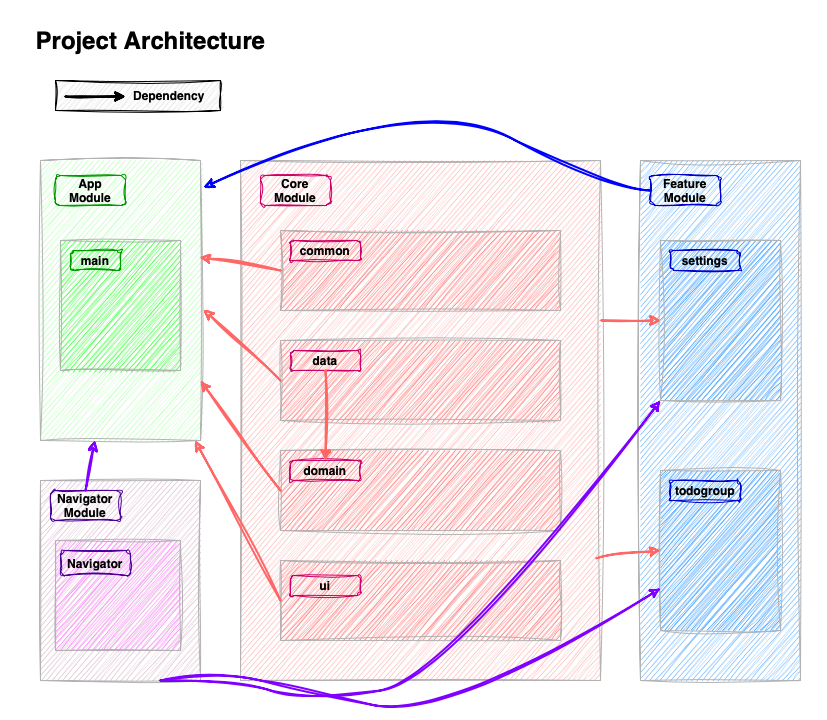

The diagram above was exported from draw.io. Its source (the exported page's mxGraphModel, read from the mxfile embedded in the PNG):
<mxGraphModel dx="938" dy="606" grid="1" gridSize="10" guides="1" tooltips="1" connect="1" arrows="1" fold="1" page="1" pageScale="1" pageWidth="827" pageHeight="1169" background="#ffffff" math="0" shadow="0">
  <root>
    <mxCell id="0" />
    <mxCell id="1" parent="0" />
    <mxCell id="utTp_XwKtl1BQAvwc6x4-6" value="" style="rounded=0;whiteSpace=wrap;html=1;fillColor=#FFCCCC;strokeColor=#B3B3B3;sketch=1;curveFitting=1;jiggle=2;" vertex="1" parent="1">
      <mxGeometry x="240" y="160" width="360" height="520" as="geometry" />
    </mxCell>
    <mxCell id="utTp_XwKtl1BQAvwc6x4-1" value="Project Architecture" style="text;strokeColor=none;fillColor=none;html=1;fontSize=24;fontStyle=1;verticalAlign=middle;align=center;sketch=1;curveFitting=1;jiggle=2;" vertex="1" parent="1">
      <mxGeometry x="20" y="20" width="260" height="40" as="geometry" />
    </mxCell>
    <mxCell id="utTp_XwKtl1BQAvwc6x4-5" value="" style="rounded=0;whiteSpace=wrap;html=1;fillColor=#CCFFCC;strokeColor=#B3B3B3;sketch=1;curveFitting=1;jiggle=2;" vertex="1" parent="1">
      <mxGeometry x="40" y="160" width="160" height="280" as="geometry" />
    </mxCell>
    <mxCell id="utTp_XwKtl1BQAvwc6x4-7" value="" style="rounded=0;whiteSpace=wrap;html=1;sketch=1;curveFitting=1;jiggle=2;fillColor=#99CCFF;strokeColor=#B3B3B3;" vertex="1" parent="1">
      <mxGeometry x="640" y="160" width="160" height="520" as="geometry" />
    </mxCell>
    <mxCell id="utTp_XwKtl1BQAvwc6x4-8" value="" style="rounded=0;whiteSpace=wrap;html=1;fillColor=#E6D0DE;strokeColor=#B3B3B3;glass=0;sketch=1;curveFitting=1;jiggle=2;" vertex="1" parent="1">
      <mxGeometry x="40" y="480" width="160" height="200" as="geometry" />
    </mxCell>
    <mxCell id="utTp_XwKtl1BQAvwc6x4-9" value="&lt;b&gt;Navigator&lt;/b&gt;&lt;div&gt;&lt;b&gt;Module&lt;/b&gt;&lt;/div&gt;" style="rounded=1;whiteSpace=wrap;html=1;fillColor=none;strokeColor=#4C0099;sketch=1;curveFitting=1;jiggle=2;" vertex="1" parent="1">
      <mxGeometry x="50" y="490" width="70" height="30" as="geometry" />
    </mxCell>
    <mxCell id="utTp_XwKtl1BQAvwc6x4-10" value="&lt;b&gt;App&lt;/b&gt;&lt;div&gt;&lt;b&gt;Module&lt;/b&gt;&lt;/div&gt;" style="rounded=1;whiteSpace=wrap;html=1;fillColor=none;strokeColor=#009900;sketch=1;curveFitting=1;jiggle=2;" vertex="1" parent="1">
      <mxGeometry x="55" y="175" width="70" height="30" as="geometry" />
    </mxCell>
    <mxCell id="utTp_XwKtl1BQAvwc6x4-11" value="&lt;b&gt;Core&lt;/b&gt;&lt;br&gt;&lt;div&gt;&lt;b&gt;Module&lt;/b&gt;&lt;/div&gt;" style="rounded=1;whiteSpace=wrap;html=1;fillColor=none;strokeColor=#CC0066;sketch=1;curveFitting=1;jiggle=2;" vertex="1" parent="1">
      <mxGeometry x="260" y="175" width="70" height="30" as="geometry" />
    </mxCell>
    <mxCell id="utTp_XwKtl1BQAvwc6x4-12" value="&lt;b&gt;Feature&lt;/b&gt;&lt;br&gt;&lt;div&gt;&lt;b&gt;Module&lt;/b&gt;&lt;/div&gt;" style="rounded=1;whiteSpace=wrap;html=1;fillColor=none;strokeColor=#0000CC;sketch=1;curveFitting=1;jiggle=2;" vertex="1" parent="1">
      <mxGeometry x="650" y="175" width="70" height="30" as="geometry" />
    </mxCell>
    <mxCell id="utTp_XwKtl1BQAvwc6x4-13" value="" style="rounded=0;whiteSpace=wrap;html=1;fillColor=#FF9999;strokeColor=#B3B3B3;sketch=1;curveFitting=1;jiggle=2;" vertex="1" parent="1">
      <mxGeometry x="280" y="230" width="280" height="80" as="geometry" />
    </mxCell>
    <mxCell id="utTp_XwKtl1BQAvwc6x4-14" value="" style="rounded=0;whiteSpace=wrap;html=1;fillColor=#FF9999;strokeColor=#B3B3B3;sketch=1;curveFitting=1;jiggle=2;" vertex="1" parent="1">
      <mxGeometry x="280" y="340" width="280" height="80" as="geometry" />
    </mxCell>
    <mxCell id="utTp_XwKtl1BQAvwc6x4-16" value="" style="rounded=0;whiteSpace=wrap;html=1;fillColor=#FF9999;strokeColor=#B3B3B3;sketch=1;curveFitting=1;jiggle=2;" vertex="1" parent="1">
      <mxGeometry x="280" y="560" width="280" height="80" as="geometry" />
    </mxCell>
    <mxCell id="utTp_XwKtl1BQAvwc6x4-15" value="" style="rounded=0;whiteSpace=wrap;html=1;fillColor=#FF9999;strokeColor=#B3B3B3;sketch=1;curveFitting=1;jiggle=2;" vertex="1" parent="1">
      <mxGeometry x="280" y="450" width="280" height="80" as="geometry" />
    </mxCell>
    <mxCell id="utTp_XwKtl1BQAvwc6x4-17" value="&lt;b&gt;common&lt;/b&gt;" style="rounded=1;whiteSpace=wrap;html=1;fillColor=none;strokeColor=#CC0066;sketch=1;curveFitting=1;jiggle=2;" vertex="1" parent="1">
      <mxGeometry x="290" y="240" width="70" height="20" as="geometry" />
    </mxCell>
    <mxCell id="utTp_XwKtl1BQAvwc6x4-18" value="&lt;b&gt;data&lt;/b&gt;" style="rounded=1;whiteSpace=wrap;html=1;fillColor=none;strokeColor=#CC0066;sketch=1;curveFitting=1;jiggle=2;" vertex="1" parent="1">
      <mxGeometry x="290" y="350" width="70" height="20" as="geometry" />
    </mxCell>
    <mxCell id="utTp_XwKtl1BQAvwc6x4-19" value="&lt;b&gt;domain&lt;/b&gt;" style="rounded=1;whiteSpace=wrap;html=1;fillColor=none;strokeColor=#CC0066;sketch=1;curveFitting=1;jiggle=2;" vertex="1" parent="1">
      <mxGeometry x="290" y="460" width="70" height="20" as="geometry" />
    </mxCell>
    <mxCell id="utTp_XwKtl1BQAvwc6x4-20" value="&lt;b&gt;ui&lt;/b&gt;" style="rounded=1;whiteSpace=wrap;html=1;fillColor=none;strokeColor=#CC0066;sketch=1;curveFitting=1;jiggle=2;" vertex="1" parent="1">
      <mxGeometry x="290" y="575" width="70" height="20" as="geometry" />
    </mxCell>
    <mxCell id="utTp_XwKtl1BQAvwc6x4-22" value="" style="rounded=0;whiteSpace=wrap;html=1;fillColor=#66FF66;strokeColor=#B3B3B3;sketch=1;curveFitting=1;jiggle=2;" vertex="1" parent="1">
      <mxGeometry x="60" y="240" width="120" height="130" as="geometry" />
    </mxCell>
    <mxCell id="utTp_XwKtl1BQAvwc6x4-23" value="&lt;b&gt;main&lt;/b&gt;" style="rounded=1;whiteSpace=wrap;html=1;fillColor=none;strokeColor=#009900;sketch=1;curveFitting=1;jiggle=2;" vertex="1" parent="1">
      <mxGeometry x="70" y="250" width="50" height="20" as="geometry" />
    </mxCell>
    <mxCell id="utTp_XwKtl1BQAvwc6x4-24" value="" style="rounded=0;whiteSpace=wrap;html=1;fillColor=#FF99FF;strokeColor=#B3B3B3;glass=0;sketch=1;curveFitting=1;jiggle=2;" vertex="1" parent="1">
      <mxGeometry x="55" y="540" width="125" height="110" as="geometry" />
    </mxCell>
    <mxCell id="utTp_XwKtl1BQAvwc6x4-25" value="&lt;b&gt;Navigator&lt;/b&gt;" style="rounded=1;whiteSpace=wrap;html=1;fillColor=none;strokeColor=#4C0099;sketch=1;curveFitting=1;jiggle=2;" vertex="1" parent="1">
      <mxGeometry x="60" y="550" width="70" height="25" as="geometry" />
    </mxCell>
    <mxCell id="utTp_XwKtl1BQAvwc6x4-2" value="&lt;b&gt;Dependency &amp;nbsp; &amp;nbsp;&lt;/b&gt;" style="rounded=0;whiteSpace=wrap;html=1;align=right;shadow=1;shadowOffsetX=10;shadowOffsetY=10;shadowBlur=10;sketch=1;curveFitting=1;jiggle=2;fillColor=#E6E6E6;" vertex="1" parent="1">
      <mxGeometry x="55" y="80" width="165" height="30" as="geometry" />
    </mxCell>
    <mxCell id="utTp_XwKtl1BQAvwc6x4-4" value="" style="endArrow=classic;html=1;rounded=0;sketch=1;curveFitting=1;jiggle=2;strokeWidth=2;" edge="1" parent="1">
      <mxGeometry width="50" height="50" relative="1" as="geometry">
        <mxPoint x="65" y="96" as="sourcePoint" />
        <mxPoint x="125" y="96" as="targetPoint" />
      </mxGeometry>
    </mxCell>
    <mxCell id="utTp_XwKtl1BQAvwc6x4-27" value="" style="rounded=0;whiteSpace=wrap;html=1;sketch=1;curveFitting=1;jiggle=2;fillColor=#66B2FF;strokeColor=#B3B3B3;" vertex="1" parent="1">
      <mxGeometry x="660" y="240" width="120" height="160" as="geometry" />
    </mxCell>
    <mxCell id="utTp_XwKtl1BQAvwc6x4-28" value="" style="rounded=0;whiteSpace=wrap;html=1;sketch=1;curveFitting=1;jiggle=2;fillColor=#66B2FF;strokeColor=#B3B3B3;" vertex="1" parent="1">
      <mxGeometry x="660" y="470" width="120" height="160" as="geometry" />
    </mxCell>
    <mxCell id="utTp_XwKtl1BQAvwc6x4-29" value="&lt;b&gt;todogroup&lt;/b&gt;" style="rounded=1;whiteSpace=wrap;html=1;fillColor=none;strokeColor=#0000CC;sketch=1;curveFitting=1;jiggle=2;" vertex="1" parent="1">
      <mxGeometry x="670" y="480" width="70" height="20" as="geometry" />
    </mxCell>
    <mxCell id="utTp_XwKtl1BQAvwc6x4-30" value="&lt;b&gt;settings&lt;/b&gt;" style="rounded=1;whiteSpace=wrap;html=1;fillColor=none;strokeColor=#0000CC;sketch=1;curveFitting=1;jiggle=2;" vertex="1" parent="1">
      <mxGeometry x="670" y="250" width="70" height="20" as="geometry" />
    </mxCell>
    <mxCell id="utTp_XwKtl1BQAvwc6x4-31" value="" style="endArrow=classic;html=1;rounded=0;entryX=0.994;entryY=0.346;entryDx=0;entryDy=0;entryPerimeter=0;strokeWidth=2;sketch=1;curveFitting=1;jiggle=2;strokeColor=#FF6666;exitX=0;exitY=0.5;exitDx=0;exitDy=0;" edge="1" parent="1" source="utTp_XwKtl1BQAvwc6x4-13" target="utTp_XwKtl1BQAvwc6x4-5">
      <mxGeometry width="50" height="50" relative="1" as="geometry">
        <mxPoint x="220" y="210" as="sourcePoint" />
        <mxPoint x="440" y="350" as="targetPoint" />
      </mxGeometry>
    </mxCell>
    <mxCell id="utTp_XwKtl1BQAvwc6x4-32" value="" style="endArrow=classic;html=1;rounded=0;exitX=0;exitY=0.5;exitDx=0;exitDy=0;strokeWidth=2;sketch=1;curveFitting=1;jiggle=2;strokeColor=#FF6666;entryX=1.019;entryY=0.532;entryDx=0;entryDy=0;entryPerimeter=0;" edge="1" parent="1" source="utTp_XwKtl1BQAvwc6x4-14" target="utTp_XwKtl1BQAvwc6x4-5">
      <mxGeometry width="50" height="50" relative="1" as="geometry">
        <mxPoint x="290" y="280" as="sourcePoint" />
        <mxPoint x="210" y="300" as="targetPoint" />
      </mxGeometry>
    </mxCell>
    <mxCell id="utTp_XwKtl1BQAvwc6x4-33" value="" style="endArrow=classic;html=1;rounded=0;exitX=0;exitY=0.5;exitDx=0;exitDy=0;strokeWidth=2;sketch=1;curveFitting=1;jiggle=2;strokeColor=#FF6666;entryX=1;entryY=0.786;entryDx=0;entryDy=0;entryPerimeter=0;" edge="1" parent="1" source="utTp_XwKtl1BQAvwc6x4-15" target="utTp_XwKtl1BQAvwc6x4-5">
      <mxGeometry width="50" height="50" relative="1" as="geometry">
        <mxPoint x="290" y="390" as="sourcePoint" />
        <mxPoint x="203" y="340" as="targetPoint" />
      </mxGeometry>
    </mxCell>
    <mxCell id="utTp_XwKtl1BQAvwc6x4-34" value="" style="endArrow=classic;html=1;rounded=0;exitX=0;exitY=0.5;exitDx=0;exitDy=0;strokeWidth=2;sketch=1;curveFitting=1;jiggle=2;strokeColor=#FF6666;" edge="1" parent="1" source="utTp_XwKtl1BQAvwc6x4-16" target="utTp_XwKtl1BQAvwc6x4-5">
      <mxGeometry width="50" height="50" relative="1" as="geometry">
        <mxPoint x="290" y="500" as="sourcePoint" />
        <mxPoint x="213" y="350" as="targetPoint" />
      </mxGeometry>
    </mxCell>
    <mxCell id="utTp_XwKtl1BQAvwc6x4-35" value="" style="endArrow=classic;html=1;rounded=0;exitX=0.5;exitY=0;exitDx=0;exitDy=0;strokeWidth=2;sketch=1;curveFitting=1;jiggle=2;strokeColor=#7F00FF;" edge="1" parent="1" source="utTp_XwKtl1BQAvwc6x4-9" target="utTp_XwKtl1BQAvwc6x4-5">
      <mxGeometry width="50" height="50" relative="1" as="geometry">
        <mxPoint x="290" y="610" as="sourcePoint" />
        <mxPoint x="212" y="394" as="targetPoint" />
      </mxGeometry>
    </mxCell>
    <mxCell id="utTp_XwKtl1BQAvwc6x4-37" value="" style="curved=1;endArrow=classic;html=1;rounded=0;exitX=0;exitY=0.5;exitDx=0;exitDy=0;entryX=1.019;entryY=0.096;entryDx=0;entryDy=0;entryPerimeter=0;strokeWidth=2;strokeColor=#0000FF;sketch=1;curveFitting=1;jiggle=2;" edge="1" parent="1" source="utTp_XwKtl1BQAvwc6x4-12" target="utTp_XwKtl1BQAvwc6x4-5">
      <mxGeometry width="50" height="50" relative="1" as="geometry">
        <mxPoint x="390" y="400" as="sourcePoint" />
        <mxPoint x="440" y="350" as="targetPoint" />
        <Array as="points">
          <mxPoint x="610" y="190" />
          <mxPoint x="420" y="90" />
        </Array>
      </mxGeometry>
    </mxCell>
    <mxCell id="utTp_XwKtl1BQAvwc6x4-38" value="" style="endArrow=classic;html=1;rounded=0;exitX=0.5;exitY=1;exitDx=0;exitDy=0;entryX=0.5;entryY=0;entryDx=0;entryDy=0;strokeWidth=2;sketch=1;curveFitting=1;jiggle=2;strokeColor=#FF6666;" edge="1" parent="1" source="utTp_XwKtl1BQAvwc6x4-18" target="utTp_XwKtl1BQAvwc6x4-19">
      <mxGeometry width="50" height="50" relative="1" as="geometry">
        <mxPoint x="290" y="390" as="sourcePoint" />
        <mxPoint x="210" y="301" as="targetPoint" />
      </mxGeometry>
    </mxCell>
    <mxCell id="utTp_XwKtl1BQAvwc6x4-40" value="" style="curved=1;endArrow=classic;html=1;rounded=0;strokeWidth=2;sketch=1;curveFitting=1;jiggle=2;strokeColor=#7F00FF;entryX=0;entryY=1;entryDx=0;entryDy=0;" edge="1" parent="1" target="utTp_XwKtl1BQAvwc6x4-27">
      <mxGeometry width="50" height="50" relative="1" as="geometry">
        <mxPoint x="160" y="680" as="sourcePoint" />
        <mxPoint x="670" y="598" as="targetPoint" />
        <Array as="points">
          <mxPoint x="230" y="680" />
          <mxPoint x="310" y="700" />
          <mxPoint x="450" y="680" />
        </Array>
      </mxGeometry>
    </mxCell>
    <mxCell id="utTp_XwKtl1BQAvwc6x4-39" value="" style="curved=1;endArrow=classic;html=1;rounded=0;exitX=0.75;exitY=1;exitDx=0;exitDy=0;strokeWidth=2;sketch=1;curveFitting=1;jiggle=2;strokeColor=#7F00FF;" edge="1" parent="1" source="utTp_XwKtl1BQAvwc6x4-8" target="utTp_XwKtl1BQAvwc6x4-28">
      <mxGeometry width="50" height="50" relative="1" as="geometry">
        <mxPoint x="390" y="480" as="sourcePoint" />
        <mxPoint x="440" y="430" as="targetPoint" />
        <Array as="points">
          <mxPoint x="220" y="670" />
          <mxPoint x="300" y="690" />
          <mxPoint x="450" y="720" />
        </Array>
      </mxGeometry>
    </mxCell>
    <mxCell id="utTp_XwKtl1BQAvwc6x4-41" value="" style="endArrow=classic;html=1;rounded=0;entryX=0;entryY=0.5;entryDx=0;entryDy=0;strokeWidth=2;sketch=1;curveFitting=1;jiggle=2;strokeColor=#FF6666;" edge="1" parent="1" target="utTp_XwKtl1BQAvwc6x4-27">
      <mxGeometry width="50" height="50" relative="1" as="geometry">
        <mxPoint x="601" y="320" as="sourcePoint" />
        <mxPoint x="209" y="267" as="targetPoint" />
      </mxGeometry>
    </mxCell>
    <mxCell id="utTp_XwKtl1BQAvwc6x4-42" value="" style="endArrow=classic;html=1;rounded=0;entryX=0;entryY=0.5;entryDx=0;entryDy=0;strokeWidth=2;sketch=1;curveFitting=1;jiggle=2;strokeColor=#FF6666;exitX=0.989;exitY=0.765;exitDx=0;exitDy=0;exitPerimeter=0;" edge="1" parent="1" source="utTp_XwKtl1BQAvwc6x4-6" target="utTp_XwKtl1BQAvwc6x4-28">
      <mxGeometry width="50" height="50" relative="1" as="geometry">
        <mxPoint x="600" y="420" as="sourcePoint" />
        <mxPoint x="670" y="330" as="targetPoint" />
      </mxGeometry>
    </mxCell>
    <mxCell id="utTp_XwKtl1BQAvwc6x4-47" value="" style="rounded=0;whiteSpace=wrap;html=1;fillColor=none;strokeColor=none;" vertex="1" parent="1">
      <mxGeometry x="70" y="710" width="710" height="10" as="geometry" />
    </mxCell>
    <mxCell id="utTp_XwKtl1BQAvwc6x4-48" value="" style="rounded=0;whiteSpace=wrap;html=1;fillColor=none;strokeColor=none;" vertex="1" parent="1">
      <mxGeometry x="817" y="390" width="10" height="50" as="geometry" />
    </mxCell>
    <mxCell id="utTp_XwKtl1BQAvwc6x4-49" value="" style="rounded=0;whiteSpace=wrap;html=1;fillColor=none;strokeColor=none;" vertex="1" parent="1">
      <mxGeometry y="395" width="10" height="50" as="geometry" />
    </mxCell>
    <mxCell id="utTp_XwKtl1BQAvwc6x4-50" value="" style="rounded=0;whiteSpace=wrap;html=1;fillColor=none;strokeColor=none;" vertex="1" parent="1">
      <mxGeometry x="314" width="200" height="10" as="geometry" />
    </mxCell>
  </root>
</mxGraphModel>